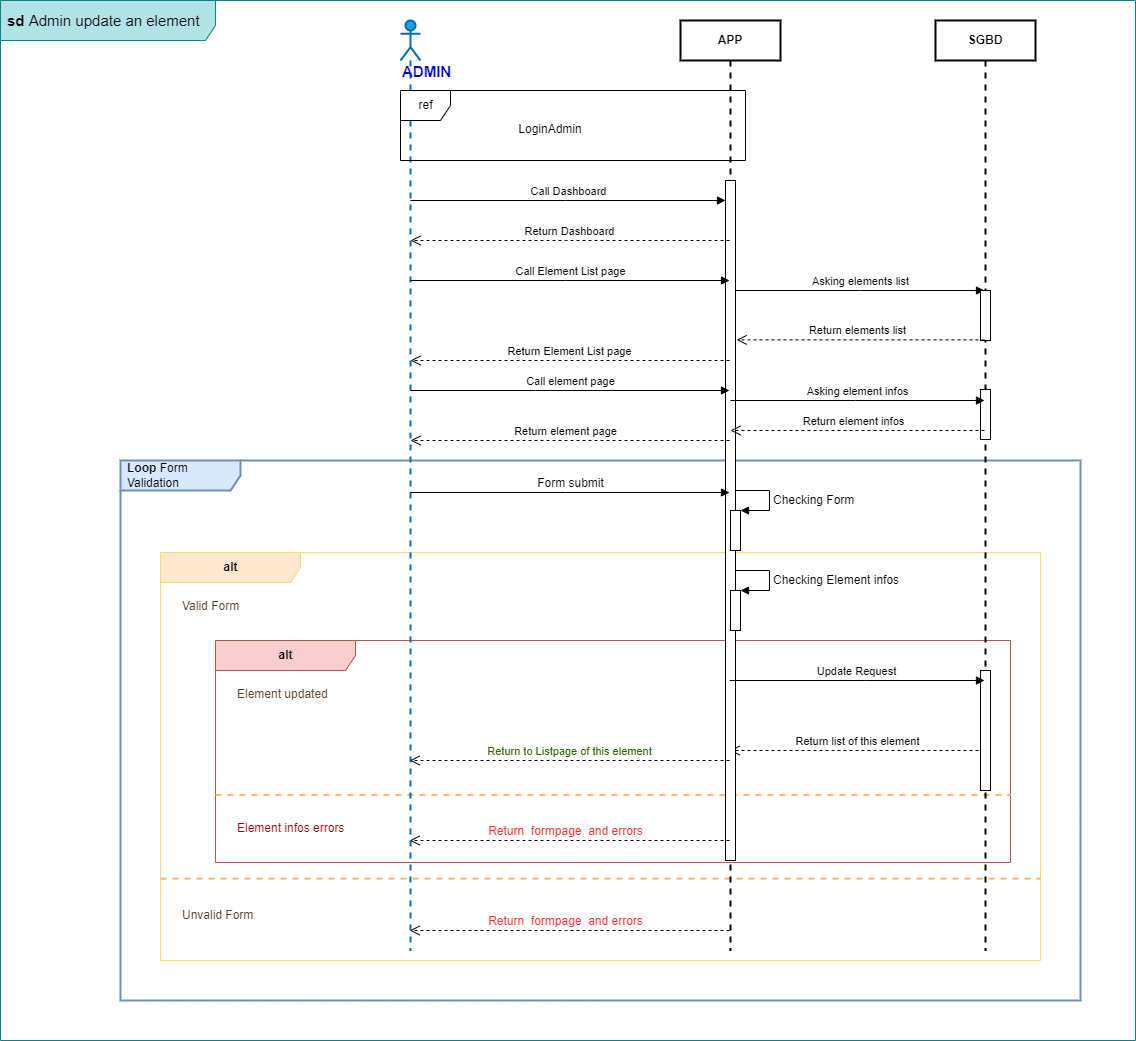

The diagram above was exported from draw.io. Its source (the exported page's mxGraphModel, read from the mxfile embedded in the PNG):
<mxGraphModel dx="1038" dy="649" grid="1" gridSize="10" guides="1" tooltips="1" connect="1" arrows="1" fold="1" page="1" pageScale="1" pageWidth="1169" pageHeight="827" math="0" shadow="0">
  <root>
    <mxCell id="0" />
    <mxCell id="1" parent="0" />
    <mxCell id="aackwpUtF6JEcv5jfesN-1" value="&lt;font style=&quot;font-size: 15px;&quot;&gt;&lt;b&gt;sd &lt;/b&gt;Admin update an element&lt;br&gt;&lt;/font&gt;" style="shape=umlFrame;whiteSpace=wrap;html=1;width=215;height=40;boundedLbl=1;verticalAlign=middle;align=left;spacingLeft=5;fillColor=#b0e3e6;strokeColor=#0e8088;" parent="1" vertex="1">
      <mxGeometry x="25" width="1135" height="1040" as="geometry" />
    </mxCell>
    <mxCell id="I2C_3QXjfM0GNlV0GkC2-24" value="&lt;b&gt;Loop &lt;/b&gt;Form Validation" style="shape=umlFrame;whiteSpace=wrap;html=1;width=120;height=30;boundedLbl=1;verticalAlign=middle;align=left;spacingLeft=5;fillColor=#dae8fc;strokeColor=#6c8ebf;strokeWidth=2;" parent="1" vertex="1">
      <mxGeometry x="145" y="460" width="960" height="540" as="geometry" />
    </mxCell>
    <mxCell id="I2C_3QXjfM0GNlV0GkC2-20" value="&lt;div&gt;&lt;b&gt;alt&lt;/b&gt;&lt;/div&gt;" style="shape=umlFrame;tabWidth=110;tabHeight=30;tabPosition=left;html=1;boundedLbl=1;labelInHeader=1;width=140;height=30;fillColor=#ffe6cc;strokeColor=#FFD966;" parent="1" vertex="1">
      <mxGeometry x="185" y="552" width="880" height="408" as="geometry" />
    </mxCell>
    <mxCell id="I2C_3QXjfM0GNlV0GkC2-21" value="Valid Form" style="text;fontColor=#573E26;" parent="I2C_3QXjfM0GNlV0GkC2-20" vertex="1">
      <mxGeometry width="100" height="20" relative="1" as="geometry">
        <mxPoint x="20" y="40" as="offset" />
      </mxGeometry>
    </mxCell>
    <mxCell id="I2C_3QXjfM0GNlV0GkC2-22" value="Unvalid Form" style="line;strokeWidth=2;dashed=1;labelPosition=center;verticalLabelPosition=bottom;align=left;verticalAlign=top;spacingLeft=20;spacingTop=15;fillColor=#d5e8d4;strokeColor=#FFB570;fontColor=#573E26;" parent="I2C_3QXjfM0GNlV0GkC2-20" vertex="1">
      <mxGeometry y="318.0033939393939" width="879.9999999999999" height="16.32" as="geometry" />
    </mxCell>
    <mxCell id="so2uQDP_kf2j7v-zDJUm-22" value="&lt;div&gt;&lt;b&gt;alt&lt;/b&gt;&lt;/div&gt;" style="shape=umlFrame;tabWidth=110;tabHeight=30;tabPosition=left;html=1;boundedLbl=1;labelInHeader=1;width=140;height=30;fillColor=#f8cecc;strokeColor=#b85450;" parent="I2C_3QXjfM0GNlV0GkC2-20" vertex="1">
      <mxGeometry x="55" y="88" width="795" height="222" as="geometry" />
    </mxCell>
    <mxCell id="so2uQDP_kf2j7v-zDJUm-23" value="Element updated" style="text;fontColor=#573E26;" parent="so2uQDP_kf2j7v-zDJUm-22" vertex="1">
      <mxGeometry width="100" height="20" relative="1" as="geometry">
        <mxPoint x="20" y="40" as="offset" />
      </mxGeometry>
    </mxCell>
    <mxCell id="so2uQDP_kf2j7v-zDJUm-24" value="Element infos errors" style="line;strokeWidth=2;dashed=1;labelPosition=center;verticalLabelPosition=bottom;align=left;verticalAlign=top;spacingLeft=20;spacingTop=15;fillColor=#d5e8d4;strokeColor=#FFB570;fontColor=#990000;" parent="so2uQDP_kf2j7v-zDJUm-22" vertex="1">
      <mxGeometry y="150.00125846702318" width="795" height="8.88" as="geometry" />
    </mxCell>
    <mxCell id="zVHnf28gmWfTl0542T6Z-9" value="&lt;font style=&quot;font-size: 12px;&quot; color=&quot;#FF3333&quot;&gt;Return&amp;nbsp; formpage&amp;nbsp; and errors&lt;/font&gt;" style="html=1;verticalAlign=bottom;endArrow=open;dashed=1;endSize=8;rounded=0;" parent="1" edge="1">
      <mxGeometry x="0.0286" relative="1" as="geometry">
        <mxPoint x="754" y="930" as="sourcePoint" />
        <mxPoint x="434.181818181818" y="930" as="targetPoint" />
        <Array as="points">
          <mxPoint x="590" y="930" />
        </Array>
        <mxPoint as="offset" />
      </mxGeometry>
    </mxCell>
    <mxCell id="I2C_3QXjfM0GNlV0GkC2-13" value="Return list of this element" style="html=1;verticalAlign=bottom;endArrow=open;dashed=1;endSize=8;rounded=0;" parent="1" edge="1">
      <mxGeometry relative="1" as="geometry">
        <mxPoint x="1009" y="750" as="sourcePoint" />
        <mxPoint x="754.181818181818" y="750" as="targetPoint" />
        <Array as="points">
          <mxPoint x="870" y="750" />
        </Array>
      </mxGeometry>
    </mxCell>
    <mxCell id="zVHnf28gmWfTl0542T6Z-1" value="&lt;b&gt;&lt;font style=&quot;font-size: 15px;&quot; color=&quot;#0000CC&quot;&gt;ADMIN&lt;/font&gt;&lt;/b&gt;" style="shape=umlLifeline;participant=umlActor;perimeter=lifelinePerimeter;whiteSpace=wrap;html=1;container=1;collapsible=0;recursiveResize=0;verticalAlign=top;spacingTop=36;outlineConnect=0;fillColor=#1ba1e2;fontColor=#ffffff;strokeColor=#006EAF;strokeWidth=2;align=left;" parent="1" vertex="1">
      <mxGeometry x="425" y="20" width="20" height="930" as="geometry" />
    </mxCell>
    <mxCell id="zVHnf28gmWfTl0542T6Z-2" value="APP" style="shape=umlLifeline;perimeter=lifelinePerimeter;whiteSpace=wrap;html=1;container=1;collapsible=0;recursiveResize=0;outlineConnect=0;fontStyle=1;strokeWidth=2;" parent="1" vertex="1">
      <mxGeometry x="705" y="20" width="100" height="930" as="geometry" />
    </mxCell>
    <mxCell id="zVHnf28gmWfTl0542T6Z-10" value="" style="html=1;points=[];perimeter=orthogonalPerimeter;" parent="zVHnf28gmWfTl0542T6Z-2" vertex="1">
      <mxGeometry x="45" y="160" width="10" height="680" as="geometry" />
    </mxCell>
    <mxCell id="so2uQDP_kf2j7v-zDJUm-16" value="" style="html=1;points=[];perimeter=orthogonalPerimeter;" parent="zVHnf28gmWfTl0542T6Z-2" vertex="1">
      <mxGeometry x="50" y="490" width="10" height="40" as="geometry" />
    </mxCell>
    <mxCell id="so2uQDP_kf2j7v-zDJUm-15" value="&lt;font style=&quot;font-size: 12px;&quot;&gt;Checking Form&lt;/font&gt;" style="edgeStyle=orthogonalEdgeStyle;html=1;align=left;spacingLeft=2;endArrow=block;rounded=0;entryX=1;entryY=0;" parent="zVHnf28gmWfTl0542T6Z-2" target="so2uQDP_kf2j7v-zDJUm-16" edge="1">
      <mxGeometry x="0.0602" relative="1" as="geometry">
        <mxPoint x="55" y="470" as="sourcePoint" />
        <Array as="points">
          <mxPoint x="89" y="470" />
          <mxPoint x="89" y="490" />
        </Array>
        <mxPoint as="offset" />
      </mxGeometry>
    </mxCell>
    <mxCell id="so2uQDP_kf2j7v-zDJUm-27" value="" style="html=1;points=[];perimeter=orthogonalPerimeter;" parent="zVHnf28gmWfTl0542T6Z-2" vertex="1">
      <mxGeometry x="50" y="570" width="10" height="40" as="geometry" />
    </mxCell>
    <mxCell id="so2uQDP_kf2j7v-zDJUm-28" value="&lt;font style=&quot;font-size: 12px;&quot;&gt;Checking Element infos&lt;br&gt;&lt;/font&gt;" style="edgeStyle=orthogonalEdgeStyle;html=1;align=left;spacingLeft=2;endArrow=block;rounded=0;entryX=1;entryY=0;" parent="zVHnf28gmWfTl0542T6Z-2" target="so2uQDP_kf2j7v-zDJUm-27" edge="1">
      <mxGeometry x="0.0602" relative="1" as="geometry">
        <mxPoint x="55" y="550" as="sourcePoint" />
        <Array as="points">
          <mxPoint x="89" y="550" />
          <mxPoint x="89" y="570" />
        </Array>
        <mxPoint as="offset" />
      </mxGeometry>
    </mxCell>
    <mxCell id="zVHnf28gmWfTl0542T6Z-3" value="Call Dashboard" style="html=1;verticalAlign=bottom;endArrow=block;rounded=0;" parent="1" source="zVHnf28gmWfTl0542T6Z-1" edge="1">
      <mxGeometry width="80" relative="1" as="geometry">
        <mxPoint x="434.75" y="179" as="sourcePoint" />
        <mxPoint x="750" y="200" as="targetPoint" />
        <Array as="points">
          <mxPoint x="590" y="200" />
        </Array>
      </mxGeometry>
    </mxCell>
    <mxCell id="zVHnf28gmWfTl0542T6Z-4" value="Return Dashboard" style="html=1;verticalAlign=bottom;endArrow=open;dashed=1;endSize=8;rounded=0;" parent="1" source="zVHnf28gmWfTl0542T6Z-2" target="zVHnf28gmWfTl0542T6Z-1" edge="1">
      <mxGeometry relative="1" as="geometry">
        <mxPoint x="825" y="424" as="sourcePoint" />
        <mxPoint x="745" y="424" as="targetPoint" />
        <Array as="points">
          <mxPoint x="590" y="240" />
        </Array>
      </mxGeometry>
    </mxCell>
    <mxCell id="zVHnf28gmWfTl0542T6Z-5" value="&lt;font style=&quot;font-size: 12px;&quot;&gt;Form submit&lt;/font&gt;" style="html=1;verticalAlign=bottom;endArrow=block;rounded=0;" parent="1" edge="1">
      <mxGeometry width="80" relative="1" as="geometry">
        <mxPoint x="434.75" y="492" as="sourcePoint" />
        <mxPoint x="754" y="492" as="targetPoint" />
        <Array as="points">
          <mxPoint x="590" y="492" />
        </Array>
      </mxGeometry>
    </mxCell>
    <mxCell id="I2C_3QXjfM0GNlV0GkC2-12" value="&lt;font color=&quot;#336600&quot;&gt;Return to Listpage of this element&lt;/font&gt;" style="html=1;verticalAlign=bottom;endArrow=open;dashed=1;endSize=8;rounded=0;" parent="1" edge="1">
      <mxGeometry relative="1" as="geometry">
        <mxPoint x="754" y="760" as="sourcePoint" />
        <mxPoint x="434.181818181818" y="760" as="targetPoint" />
        <Array as="points">
          <mxPoint x="600" y="760" />
        </Array>
      </mxGeometry>
    </mxCell>
    <mxCell id="so2uQDP_kf2j7v-zDJUm-5" value="SGBD" style="shape=umlLifeline;perimeter=lifelinePerimeter;whiteSpace=wrap;html=1;container=1;collapsible=0;recursiveResize=0;outlineConnect=0;fontStyle=1;strokeWidth=2;" parent="1" vertex="1">
      <mxGeometry x="960" y="20" width="100" height="930" as="geometry" />
    </mxCell>
    <mxCell id="6egsb4oX9Y7NJZ84_BXu-4" value="" style="html=1;points=[];perimeter=orthogonalPerimeter;" parent="so2uQDP_kf2j7v-zDJUm-5" vertex="1">
      <mxGeometry x="45" y="369" width="10" height="50" as="geometry" />
    </mxCell>
    <mxCell id="so2uQDP_kf2j7v-zDJUm-6" value="" style="html=1;points=[];perimeter=orthogonalPerimeter;" parent="so2uQDP_kf2j7v-zDJUm-5" vertex="1">
      <mxGeometry x="45" y="650" width="10" height="120" as="geometry" />
    </mxCell>
    <mxCell id="edhqhE2EFmlgsn3ZTMbM-7" value="Asking elements list" style="html=1;verticalAlign=bottom;endArrow=block;rounded=0;" edge="1" parent="so2uQDP_kf2j7v-zDJUm-5">
      <mxGeometry width="80" relative="1" as="geometry">
        <mxPoint x="-200.00263157894733" y="270" as="sourcePoint" />
        <mxPoint x="49" y="270" as="targetPoint" />
        <Array as="points">
          <mxPoint x="-74.95000000000005" y="270" />
        </Array>
      </mxGeometry>
    </mxCell>
    <mxCell id="edhqhE2EFmlgsn3ZTMbM-8" value="" style="html=1;points=[];perimeter=orthogonalPerimeter;" vertex="1" parent="so2uQDP_kf2j7v-zDJUm-5">
      <mxGeometry x="45" y="270" width="10" height="50" as="geometry" />
    </mxCell>
    <mxCell id="edhqhE2EFmlgsn3ZTMbM-9" value="Return elements list" style="html=1;verticalAlign=bottom;endArrow=open;dashed=1;endSize=8;rounded=0;entryX=1.114;entryY=0.352;entryDx=0;entryDy=0;entryPerimeter=0;" edge="1" parent="so2uQDP_kf2j7v-zDJUm-5">
      <mxGeometry x="0.0286" relative="1" as="geometry">
        <mxPoint x="49" y="319.3599999999999" as="sourcePoint" />
        <mxPoint x="-198.8599999999999" y="319.3599999999999" as="targetPoint" />
        <mxPoint as="offset" />
      </mxGeometry>
    </mxCell>
    <mxCell id="so2uQDP_kf2j7v-zDJUm-9" value="ref" style="shape=umlFrame;tabPosition=left;html=1;boundedLbl=1;labelInHeader=1;width=50;height=30;" parent="1" vertex="1">
      <mxGeometry x="425" y="90" width="345" height="70" as="geometry" />
    </mxCell>
    <mxCell id="so2uQDP_kf2j7v-zDJUm-10" value="LoginAdmin" style="text;align=center;" parent="so2uQDP_kf2j7v-zDJUm-9" vertex="1">
      <mxGeometry width="100" height="20" relative="1" as="geometry">
        <mxPoint x="100" y="25" as="offset" />
      </mxGeometry>
    </mxCell>
    <mxCell id="so2uQDP_kf2j7v-zDJUm-13" value="Call Element List page" style="html=1;verticalAlign=bottom;endArrow=block;rounded=0;" parent="1" source="zVHnf28gmWfTl0542T6Z-1" target="zVHnf28gmWfTl0542T6Z-2" edge="1">
      <mxGeometry width="80" relative="1" as="geometry">
        <mxPoint x="445.13043478260875" y="210" as="sourcePoint" />
        <mxPoint x="764" y="210" as="targetPoint" />
        <Array as="points">
          <mxPoint x="590" y="280" />
        </Array>
      </mxGeometry>
    </mxCell>
    <mxCell id="so2uQDP_kf2j7v-zDJUm-14" value="Return Element List page" style="html=1;verticalAlign=bottom;endArrow=open;dashed=1;endSize=8;rounded=0;" parent="1" source="zVHnf28gmWfTl0542T6Z-2" target="zVHnf28gmWfTl0542T6Z-1" edge="1">
      <mxGeometry relative="1" as="geometry">
        <mxPoint x="764" y="250" as="sourcePoint" />
        <mxPoint x="445.13043478260875" y="250" as="targetPoint" />
        <Array as="points">
          <mxPoint x="570" y="360" />
        </Array>
      </mxGeometry>
    </mxCell>
    <mxCell id="so2uQDP_kf2j7v-zDJUm-4" value="Update Request" style="html=1;verticalAlign=bottom;endArrow=block;rounded=0;" parent="1" edge="1">
      <mxGeometry width="80" relative="1" as="geometry">
        <mxPoint x="754.181818181818" y="680" as="sourcePoint" />
        <mxPoint x="1009" y="680" as="targetPoint" />
        <Array as="points">
          <mxPoint x="890" y="680" />
        </Array>
      </mxGeometry>
    </mxCell>
    <mxCell id="so2uQDP_kf2j7v-zDJUm-25" value="&lt;font style=&quot;font-size: 12px;&quot; color=&quot;#FF3333&quot;&gt;Return&amp;nbsp; formpage&amp;nbsp; and errors&lt;/font&gt;" style="html=1;verticalAlign=bottom;endArrow=open;dashed=1;endSize=8;rounded=0;" parent="1" edge="1">
      <mxGeometry x="0.0286" relative="1" as="geometry">
        <mxPoint x="754" y="840" as="sourcePoint" />
        <mxPoint x="434.181818181818" y="840" as="targetPoint" />
        <Array as="points">
          <mxPoint x="600" y="840" />
        </Array>
        <mxPoint as="offset" />
      </mxGeometry>
    </mxCell>
    <mxCell id="6egsb4oX9Y7NJZ84_BXu-1" value="Call element page" style="html=1;verticalAlign=bottom;endArrow=block;rounded=0;" parent="1" source="zVHnf28gmWfTl0542T6Z-1" target="zVHnf28gmWfTl0542T6Z-2" edge="1">
      <mxGeometry width="80" relative="1" as="geometry">
        <mxPoint x="445.13043478260875" y="310" as="sourcePoint" />
        <mxPoint x="764" y="310" as="targetPoint" />
        <Array as="points">
          <mxPoint x="560" y="390" />
        </Array>
      </mxGeometry>
    </mxCell>
    <mxCell id="6egsb4oX9Y7NJZ84_BXu-2" value="Return element page" style="html=1;verticalAlign=bottom;endArrow=open;dashed=1;endSize=8;rounded=0;" parent="1" source="zVHnf28gmWfTl0542T6Z-2" target="zVHnf28gmWfTl0542T6Z-1" edge="1">
      <mxGeometry x="0.0286" relative="1" as="geometry">
        <mxPoint x="764" y="370" as="sourcePoint" />
        <mxPoint x="445.13043478260875" y="370" as="targetPoint" />
        <Array as="points">
          <mxPoint x="570" y="440" />
        </Array>
        <mxPoint as="offset" />
      </mxGeometry>
    </mxCell>
    <mxCell id="6egsb4oX9Y7NJZ84_BXu-5" value="Return element infos" style="html=1;verticalAlign=bottom;endArrow=open;dashed=1;endSize=8;rounded=0;" parent="1" source="so2uQDP_kf2j7v-zDJUm-5" target="zVHnf28gmWfTl0542T6Z-2" edge="1">
      <mxGeometry x="0.0286" relative="1" as="geometry">
        <mxPoint x="764" y="450" as="sourcePoint" />
        <mxPoint x="444.9473684210527" y="450" as="targetPoint" />
        <mxPoint as="offset" />
        <Array as="points">
          <mxPoint x="890" y="430" />
        </Array>
      </mxGeometry>
    </mxCell>
    <mxCell id="6egsb4oX9Y7NJZ84_BXu-3" value="Asking element infos" style="html=1;verticalAlign=bottom;endArrow=block;rounded=0;" parent="1" target="so2uQDP_kf2j7v-zDJUm-5" edge="1" source="zVHnf28gmWfTl0542T6Z-2">
      <mxGeometry width="80" relative="1" as="geometry">
        <mxPoint x="760" y="400" as="sourcePoint" />
        <mxPoint x="1000" y="380" as="targetPoint" />
        <Array as="points">
          <mxPoint x="880" y="400" />
        </Array>
      </mxGeometry>
    </mxCell>
  </root>
</mxGraphModel>